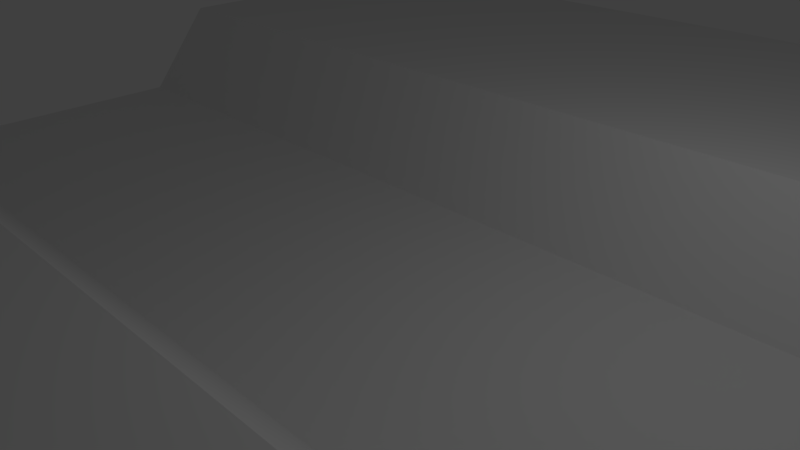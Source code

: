 # Source: straightPath.blend  (saved by Blender 2.76.0; exported with 4.5.12 LTS)
import bpy
from mathutils import Matrix  # noqa: F401  (used for matrix-valued properties, if any)

bpy.ops.wm.read_factory_settings(use_empty=True)
scene = bpy.context.scene
scene.name = 'Scene'

# ---- collections
col_collection_1 = bpy.data.collections.new('Collection 1'); scene.collection.children.link(col_collection_1)

# ---- world
world_world = bpy.data.worlds.new('World'); scene.world = world_world
world_world.color = (0.05088, 0.05088, 0.05088)
world_world.use_sun_shadow = False
world_world.sun_shadow_jitter_overblur = 0.0
world_world.cycles.sampling_method = 'MANUAL'
world_world.cycles.sample_map_resolution = 256

# ---- cameras
cam_camera = bpy.data.cameras.new('Camera')
cam_camera.clip_end = 100.0
cam_camera.lens = 35.0
cam_camera.sensor_width = 32.0
cam_camera.sensor_height = 18.0
cam_camera.ortho_scale = 7.314
cam_camera.dof.focus_distance = 0.0
cam_camera.dof.aperture_fstop = 128.0

# ---- lights
light_lamp = bpy.data.lights.new('Lamp', 'POINT')
light_lamp.transmission_factor = 0.0
light_lamp.cutoff_distance = 30.0
light_lamp.energy = 100.0
light_lamp.shadow_buffer_clip_start = 1.001
light_lamp.shadow_soft_size = 0.1
light_lamp.shadow_maximum_resolution = 0.006
light_lamp.use_absolute_resolution = True
light_lamp.cycles.use_multiple_importance_sampling = False

# ---- meshes
me_cube_004 = bpy.data.meshes.new('Cube.004')
me_cube_004.from_pydata([(-1.0, -1.0, -1.0), (-1.0, -1.0, 1.0), (-1.0, 1.0, -1.0), (-1.0, 1.0, 1.0), (1.0, -1.0, -1.0), (1.0, -1.0, 1.0), (1.0, 1.0, -1.0), (1.0, 1.0, 1.0), (0.0, -1.0, 1.0), (-1.0, 0.0, -0.5582), (0.0, 1.0, 1.0), (1.0, 0.0, -0.5582), (0.0, 0.0, -0.5582), (-0.5, -1.0, 1.0), (-1.0, 0.5, 1.0), (0.5, 1.0, 1.0), (1.0, -0.5, 1.0), (0.5, -1.0, 1.0), (-1.0, -0.5, 1.0), (-0.5, 1.0, 1.0), (1.0, 0.5, 1.0), (0.5, 0.0, -0.5582), (-0.5, 0.0, -0.5582), (0.0, 0.5, 1.0), (0.0, -0.5, 1.0), (-0.5, -0.5, 1.0), (-0.5, 0.5, 1.0), (0.5, 0.5, 1.0), (0.5, -0.5, 1.0), (-0.75, -1.0, 1.0), (-1.0, 0.75, 1.0), (0.75, 1.0, 1.0), (1.0, -0.75, 1.0), (0.25, -1.0, 1.0), (-1.0, -0.25, -0.5582), (-0.25, 1.0, 1.0), (1.0, 0.25, -0.5582), (0.75, 0.0, -0.5582), (-0.25, 0.0, -0.5582), (0.0, 0.75, 1.0), (0.0, -0.25, -0.5582), (-0.25, -1.0, 1.0), (-1.0, 0.25, -0.5582), (0.25, 1.0, 1.0), (1.0, -0.25, -0.5582), (0.75, -1.0, 1.0), (-1.0, -0.75, 1.0), (-0.75, 1.0, 1.0), (1.0, 0.75, 1.0), (0.25, 0.0, -0.5582), (-0.75, 0.0, -0.5582), (0.0, 0.25, -0.5582), (0.0, -0.75, 1.0), (-0.25, -0.5, 1.0), (-0.75, -0.5, 1.0), (-0.5, -0.25, -0.5582), (-0.5, -0.75, 1.0), (-0.25, 0.5, 1.0), (-0.75, 0.5, 1.0), (-0.5, 0.75, 1.0), (-0.5, 0.25, -0.5582), (0.75, 0.5, 1.0), (0.25, 0.5, 1.0), (0.5, 0.75, 1.0), (0.5, 0.25, -0.5582), (0.75, -0.5, 1.0), (0.25, -0.5, 1.0), (0.5, -0.25, -0.5582), (0.5, -0.75, 1.0), (0.25, -0.75, 1.0), (0.25, -0.25, -0.5582), (0.75, -0.25, -0.5582), (0.25, 0.25, -0.5582), (0.25, 0.75, 1.0), (0.75, 0.75, 1.0), (-0.75, 0.25, -0.5582), (-0.75, 0.75, 1.0), (-0.25, 0.75, 1.0), (-0.75, -0.75, 1.0), (-0.75, -0.25, -0.5582), (-0.25, -0.25, -0.5582), (-0.25, -0.75, 1.0), (-0.25, 0.25, -0.5582), (0.75, 0.25, -0.5582), (0.75, -0.75, 1.0), (-0.875, -1.0, 1.0), (-1.0, 0.875, 1.0), (0.875, 1.0, 1.0), (1.0, -0.875, 1.0), (0.125, -1.0, 1.0), (-1.0, -0.125, -0.5582), (-0.125, 1.0, 1.0), (1.0, 0.125, -0.5582), (0.875, 0.0, -0.5582), (-0.125, 0.0, -0.5582), (0.0, 0.875, 1.0), (0.0, -0.125, -0.5582), (-0.375, -1.0, 1.0), (-1.0, 0.375, 1.0), (0.375, 1.0, 1.0), (1.0, -0.375, 1.0), (0.625, -1.0, 1.0), (-1.0, -0.625, 1.0), (-0.625, 1.0, 1.0), (1.0, 0.625, 1.0), (0.375, 0.0, -0.5582), (-0.625, 0.0, -0.5582), (0.0, 0.375, 1.0), (0.0, -0.625, 1.0), (-0.125, -0.5, 1.0), (-0.625, -0.5, 1.0), (-0.5, -0.125, -0.5582), (-0.5, -0.625, 1.0), (-0.125, 0.5, 1.0), (-0.625, 0.5, 1.0), (-0.5, 0.875, 1.0), (-0.5, 0.375, 1.0), (0.875, 0.5, 1.0), (0.375, 0.5, 1.0), (0.5, 0.875, 1.0), (0.5, 0.375, 1.0), (0.875, -0.5, 1.0), (0.375, -0.5, 1.0), (0.5, -0.125, -0.5582), (0.5, -0.625, 1.0), (-0.625, -1.0, 1.0), (-1.0, 0.625, 1.0), (0.625, 1.0, 1.0), (1.0, -0.625, 1.0), (0.375, -1.0, 1.0), (-1.0, -0.375, 1.0), (-0.375, 1.0, 1.0), (1.0, 0.375, 1.0), (0.625, 0.0, -0.5582), (-0.375, 0.0, -0.5582), (0.0, 0.625, 1.0), (0.0, -0.375, 1.0), (-0.125, -1.0, 1.0), (-1.0, 0.125, -0.5582), (0.125, 1.0, 1.0), (1.0, -0.125, -0.5582), (0.875, -1.0, 1.0), (-1.0, -0.875, 1.0), (-0.875, 1.0, 1.0), (1.0, 0.875, 1.0), (0.125, 0.0, -0.5582), (-0.875, 0.0, -0.5582), (0.0, 0.125, -0.5582), (0.0, -0.875, 1.0), (-0.375, -0.5, 1.0), (-0.875, -0.5, 1.0), (-0.5, -0.375, 1.0), (-0.5, -0.875, 1.0), (-0.375, 0.5, 1.0), (-0.875, 0.5, 1.0), (-0.5, 0.625, 1.0), (-0.5, 0.125, -0.5582), (0.625, 0.5, 1.0), (0.125, 0.5, 1.0), (0.5, 0.625, 1.0), (0.5, 0.125, -0.5582), (0.625, -0.5, 1.0), (0.125, -0.5, 1.0), (0.5, -0.375, 1.0), (0.5, -0.875, 1.0), (0.375, -0.75, 1.0), (0.125, -0.75, 1.0), (0.25, -0.625, 1.0), (0.25, -0.875, 1.0), (0.375, -0.25, -0.5582), (0.125, -0.25, -0.5582), (0.25, -0.125, -0.5582), (0.25, -0.375, 1.0), (0.875, -0.25, -0.5582), (0.625, -0.25, -0.5582), (0.75, -0.125, -0.5582), (0.75, -0.375, 1.0), (0.375, 0.25, -0.5582), (0.125, 0.25, -0.5582), (0.25, 0.375, 1.0), (0.25, 0.125, -0.5582), (0.375, 0.75, 1.0), (0.125, 0.75, 1.0), (0.25, 0.875, 1.0), (0.25, 0.625, 1.0), (0.875, 0.75, 1.0), (0.625, 0.75, 1.0), (0.75, 0.875, 1.0), (0.75, 0.625, 1.0), (-0.625, 0.25, -0.5582), (-0.875, 0.25, -0.5582), (-0.75, 0.375, 1.0), (-0.75, 0.125, -0.5582), (-0.625, 0.75, 1.0), (-0.875, 0.75, 1.0), (-0.75, 0.875, 1.0), (-0.75, 0.625, 1.0), (-0.125, 0.75, 1.0), (-0.375, 0.75, 1.0), (-0.25, 0.875, 1.0), (-0.25, 0.625, 1.0), (-0.625, -0.75, 1.0), (-0.875, -0.75, 1.0), (-0.75, -0.625, 1.0), (-0.75, -0.875, 1.0), (-0.625, -0.25, -0.5582), (-0.875, -0.25, -0.5582), (-0.75, -0.125, -0.5582), (-0.75, -0.375, 1.0), (-0.125, -0.25, -0.5582), (-0.375, -0.25, -0.5582), (-0.25, -0.125, -0.5582), (-0.25, -0.375, 1.0), (-0.125, -0.75, 1.0), (-0.375, -0.75, 1.0), (-0.25, -0.625, 1.0), (-0.25, -0.875, 1.0), (-0.125, 0.25, -0.5582), (-0.375, 0.25, -0.5582), (-0.25, 0.375, 1.0), (-0.25, 0.125, -0.5582), (0.875, 0.25, -0.5582), (0.625, 0.25, -0.5582), (0.75, 0.375, 1.0), (0.75, 0.125, -0.5582), (0.875, -0.75, 1.0), (0.625, -0.75, 1.0), (0.75, -0.625, 1.0), (0.75, -0.875, 1.0), (0.625, -0.875, 1.0), (0.625, -0.625, 1.0), (0.875, -0.625, 1.0), (0.625, 0.125, -0.5582), (0.625, 0.375, 1.0), (0.875, 0.375, 1.0), (-0.375, 0.125, -0.5582), (-0.375, 0.375, 1.0), (-0.125, 0.375, 1.0), (-0.375, -0.875, 1.0), (-0.375, -0.625, 1.0), (-0.125, -0.625, 1.0), (-0.375, -0.375, 1.0), (-0.375, -0.125, -0.5582), (-0.125, -0.125, -0.5582), (-0.875, -0.375, 1.0), (-0.875, -0.125, -0.5582), (-0.625, -0.125, -0.5582), (-0.875, -0.875, 1.0), (-0.875, -0.625, 1.0), (-0.625, -0.625, 1.0), (-0.375, 0.625, 1.0), (-0.375, 0.875, 1.0), (-0.125, 0.875, 1.0), (-0.875, 0.625, 1.0), (-0.875, 0.875, 1.0), (-0.625, 0.875, 1.0), (-0.875, 0.125, -0.5582), (-0.875, 0.375, 1.0), (-0.625, 0.375, 1.0), (0.625, 0.625, 1.0), (0.625, 0.875, 1.0), (0.875, 0.875, 1.0), (0.125, 0.625, 1.0), (0.125, 0.875, 1.0), (0.375, 0.875, 1.0), (0.125, 0.125, -0.5582), (0.125, 0.375, 1.0), (0.375, 0.375, 1.0), (0.625, -0.375, 1.0), (0.625, -0.125, -0.5582), (0.875, -0.125, -0.5582), (0.125, -0.375, 1.0), (0.125, -0.125, -0.5582), (0.375, -0.125, -0.5582), (0.125, -0.875, 1.0), (0.125, -0.625, 1.0), (0.375, -0.625, 1.0), (0.375, -0.875, 1.0), (0.375, -0.375, 1.0), (0.875, -0.375, 1.0), (0.375, 0.125, -0.5582), (0.375, 0.625, 1.0), (0.875, 0.625, 1.0), (-0.625, 0.125, -0.5582), (-0.625, 0.625, 1.0), (-0.125, 0.625, 1.0), (-0.625, -0.875, 1.0), (-0.625, -0.375, 1.0), (-0.125, -0.375, 1.0), (-0.125, -0.875, 1.0), (-0.125, 0.125, -0.5582), (0.875, 0.125, -0.5582), (0.875, -0.875, 1.0)], [], [(0, 2, 6, 4), (2, 0, 1, 142, 46, 102, 18, 130, 34, 90, 9, 138, 42, 98, 14, 126, 30, 86, 3), (6, 2, 3, 143, 47, 103, 19, 131, 35, 91, 10, 139, 43, 99, 15, 127, 31, 87, 7), (292, 141, 5, 88), (1, 0, 4, 5, 141, 45, 101, 17, 129, 33, 89, 8, 137, 41, 97, 13, 125, 29, 85), (4, 6, 7, 144, 48, 104, 20, 132, 36, 92, 11, 140, 44, 100, 16, 128, 32, 88, 5), (291, 93, 11, 92), (290, 94, 12, 147), (289, 137, 8, 148), (288, 109, 24, 136), (287, 110, 25, 151), (286, 125, 13, 152), (285, 113, 23, 135), (284, 114, 26, 155), (283, 106, 22, 156), (282, 117, 20, 104), (281, 118, 27, 159), (280, 105, 21, 160), (279, 121, 16, 100), (278, 122, 28, 163), (277, 129, 17, 164), (276, 165, 68, 124), (275, 166, 69, 167), (274, 89, 33, 168), (273, 169, 67, 123), (272, 170, 70, 171), (271, 162, 66, 172), (270, 173, 44, 140), (269, 174, 71, 175), (268, 161, 65, 176), (267, 177, 64, 120), (266, 178, 72, 179), (265, 145, 49, 180), (264, 181, 63, 119), (263, 182, 73, 183), (262, 158, 62, 184), (261, 185, 48, 144), (260, 186, 74, 187), (259, 157, 61, 188), (258, 189, 60, 116), (257, 190, 75, 191), (256, 146, 50, 192), (255, 193, 59, 115), (254, 194, 76, 195), (253, 154, 58, 196), (252, 197, 39, 95), (251, 198, 77, 199), (250, 153, 57, 200), (249, 201, 56, 112), (248, 202, 78, 203), (247, 85, 29, 204), (246, 205, 55, 111), (245, 206, 79, 207), (244, 150, 54, 208), (243, 209, 40, 96), (242, 210, 80, 211), (241, 149, 53, 212), (240, 213, 52, 108), (239, 214, 81, 215), (238, 97, 41, 216), (237, 217, 51, 107), (236, 218, 82, 219), (235, 134, 38, 220), (234, 221, 36, 132), (233, 222, 83, 223), (232, 133, 37, 224), (231, 225, 32, 128), (230, 226, 84, 227), (229, 101, 45, 228), (226, 229, 228, 84), (68, 164, 229, 226), (164, 17, 101, 229), (161, 230, 227, 65), (28, 124, 230, 161), (124, 68, 226, 230), (121, 231, 128, 16), (65, 227, 231, 121), (227, 84, 225, 231), (222, 232, 224, 83), (64, 160, 232, 222), (160, 21, 133, 232), (157, 233, 223, 61), (27, 120, 233, 157), (120, 64, 222, 233), (117, 234, 132, 20), (61, 223, 234, 117), (223, 83, 221, 234), (218, 235, 220, 82), (60, 156, 235, 218), (156, 22, 134, 235), (153, 236, 219, 57), (26, 116, 236, 153), (116, 60, 218, 236), (113, 237, 107, 23), (57, 219, 237, 113), (219, 82, 217, 237), (214, 238, 216, 81), (56, 152, 238, 214), (152, 13, 97, 238), (149, 239, 215, 53), (25, 112, 239, 149), (112, 56, 214, 239), (109, 240, 108, 24), (53, 215, 240, 109), (215, 81, 213, 240), (210, 241, 212, 80), (55, 151, 241, 210), (151, 25, 149, 241), (134, 242, 211, 38), (22, 111, 242, 134), (111, 55, 210, 242), (94, 243, 96, 12), (38, 211, 243, 94), (211, 80, 209, 243), (206, 244, 208, 79), (34, 130, 244, 206), (130, 18, 150, 244), (146, 245, 207, 50), (9, 90, 245, 146), (90, 34, 206, 245), (106, 246, 111, 22), (50, 207, 246, 106), (207, 79, 205, 246), (202, 247, 204, 78), (46, 142, 247, 202), (142, 1, 85, 247), (150, 248, 203, 54), (18, 102, 248, 150), (102, 46, 202, 248), (110, 249, 112, 25), (54, 203, 249, 110), (203, 78, 201, 249), (198, 250, 200, 77), (59, 155, 250, 198), (155, 26, 153, 250), (131, 251, 199, 35), (19, 115, 251, 131), (115, 59, 198, 251), (91, 252, 95, 10), (35, 199, 252, 91), (199, 77, 197, 252), (194, 253, 196, 76), (30, 126, 253, 194), (126, 14, 154, 253), (143, 254, 195, 47), (3, 86, 254, 143), (86, 30, 194, 254), (103, 255, 115, 19), (47, 195, 255, 103), (195, 76, 193, 255), (190, 256, 192, 75), (42, 138, 256, 190), (138, 9, 146, 256), (154, 257, 191, 58), (14, 98, 257, 154), (98, 42, 190, 257), (114, 258, 116, 26), (58, 191, 258, 114), (191, 75, 189, 258), (186, 259, 188, 74), (63, 159, 259, 186), (159, 27, 157, 259), (127, 260, 187, 31), (15, 119, 260, 127), (119, 63, 186, 260), (87, 261, 144, 7), (31, 187, 261, 87), (187, 74, 185, 261), (182, 262, 184, 73), (39, 135, 262, 182), (135, 23, 158, 262), (139, 263, 183, 43), (10, 95, 263, 139), (95, 39, 182, 263), (99, 264, 119, 15), (43, 183, 264, 99), (183, 73, 181, 264), (178, 265, 180, 72), (51, 147, 265, 178), (147, 12, 145, 265), (158, 266, 179, 62), (23, 107, 266, 158), (107, 51, 178, 266), (118, 267, 120, 27), (62, 179, 267, 118), (179, 72, 177, 267), (174, 268, 176, 71), (67, 163, 268, 174), (163, 28, 161, 268), (133, 269, 175, 37), (21, 123, 269, 133), (123, 67, 174, 269), (93, 270, 140, 11), (37, 175, 270, 93), (175, 71, 173, 270), (170, 271, 172, 70), (40, 136, 271, 170), (136, 24, 162, 271), (145, 272, 171, 49), (12, 96, 272, 145), (96, 40, 170, 272), (105, 273, 123, 21), (49, 171, 273, 105), (171, 70, 169, 273), (166, 274, 168, 69), (52, 148, 274, 166), (148, 8, 89, 274), (162, 275, 167, 66), (24, 108, 275, 162), (108, 52, 166, 275), (122, 276, 124, 28), (66, 167, 276, 122), (167, 69, 165, 276), (165, 277, 164, 68), (69, 168, 277, 165), (168, 33, 129, 277), (169, 278, 163, 67), (70, 172, 278, 169), (172, 66, 122, 278), (173, 279, 100, 44), (71, 176, 279, 173), (176, 65, 121, 279), (177, 280, 160, 64), (72, 180, 280, 177), (180, 49, 105, 280), (181, 281, 159, 63), (73, 184, 281, 181), (184, 62, 118, 281), (185, 282, 104, 48), (74, 188, 282, 185), (188, 61, 117, 282), (189, 283, 156, 60), (75, 192, 283, 189), (192, 50, 106, 283), (193, 284, 155, 59), (76, 196, 284, 193), (196, 58, 114, 284), (197, 285, 135, 39), (77, 200, 285, 197), (200, 57, 113, 285), (201, 286, 152, 56), (78, 204, 286, 201), (204, 29, 125, 286), (205, 287, 151, 55), (79, 208, 287, 205), (208, 54, 110, 287), (209, 288, 136, 40), (80, 212, 288, 209), (212, 53, 109, 288), (213, 289, 148, 52), (81, 216, 289, 213), (216, 41, 137, 289), (217, 290, 147, 51), (82, 220, 290, 217), (220, 38, 94, 290), (221, 291, 92, 36), (83, 224, 291, 221), (224, 37, 93, 291), (225, 292, 88, 32), (84, 228, 292, 225), (228, 45, 141, 292)])
me_cube_004.use_remesh_preserve_volume = False
me_cube_004.use_remesh_preserve_attributes = False
me_cube_004.use_mirror_vertex_groups = False
me_cube_004.update()

# ---- objects
ob_cube = bpy.data.objects.new('Cube', me_cube_004)
ob_lamp = bpy.data.objects.new('Lamp', light_lamp)
ob_camera = bpy.data.objects.new('Camera', cam_camera)

# ---- transforms, parenting, visibility, modifiers, constraints
ob_cube.location = (0.0, 0.0, 0.0)
ob_cube.scale = (10.0, 10.0, 1.0)
ob_cube.lineart.crease_threshold = 0.0
ob_lamp.location = (4.076, 1.005, 5.904)
ob_lamp.rotation_euler = (0.6503, 0.05522, 1.866)
ob_lamp.lock_rotations_4d = False
ob_lamp.empty_display_type = 'ARROWS'
ob_lamp.color = (0.0, 0.0, 0.0, 0.0)
ob_lamp.lineart.crease_threshold = 0.0
ob_camera.location = (7.481, -6.508, 5.344)
ob_camera.rotation_euler = (1.109, 0.01082, 0.8149)
ob_camera.lock_rotations_4d = False
ob_camera.empty_display_type = 'ARROWS'
ob_camera.color = (0.0, 0.0, 0.0, 0.0)
ob_camera.display_type = 'WIRE'
ob_camera.lineart.crease_threshold = 0.0

# ---- collection membership
col_collection_1.objects.link(ob_cube)
col_collection_1.objects.link(ob_lamp)
col_collection_1.objects.link(ob_camera)

# ---- scene / render settings (as saved in the file)
scene.camera = ob_camera
scene.frame_start = 1; scene.frame_end = 250; scene.frame_set(1)
scene.render.engine = 'BLENDER_EEVEE_NEXT'
scene.render.resolution_percentage = 50
scene.render.dither_intensity = 0.0
scene.cycles.use_denoising = False
scene.cycles.samples = 10
scene.cycles.sampling_pattern = 'TABULATED_SOBOL'
scene.cycles.light_sampling_threshold = 0.0
scene.cycles.use_adaptive_sampling = False
scene.cycles.use_light_tree = False
scene.cycles.blur_glossy = 0.0
scene.cycles.pixel_filter_type = 'GAUSSIAN'
scene.cycles.sample_clamp_indirect = 0.0
scene.view_settings.view_transform = 'Standard'
bpy.context.view_layer.update()

